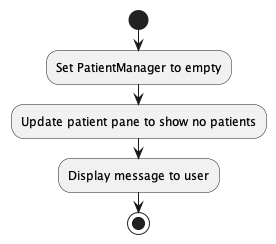

The diagram above was rendered by PlantUML. Its source (embedded in the PNG):
@startuml ClearPatientActivityDiagram
start
:Set PatientManager to empty;
:Update patient pane to show no patients;
:Display message to user;
stop
@enduml